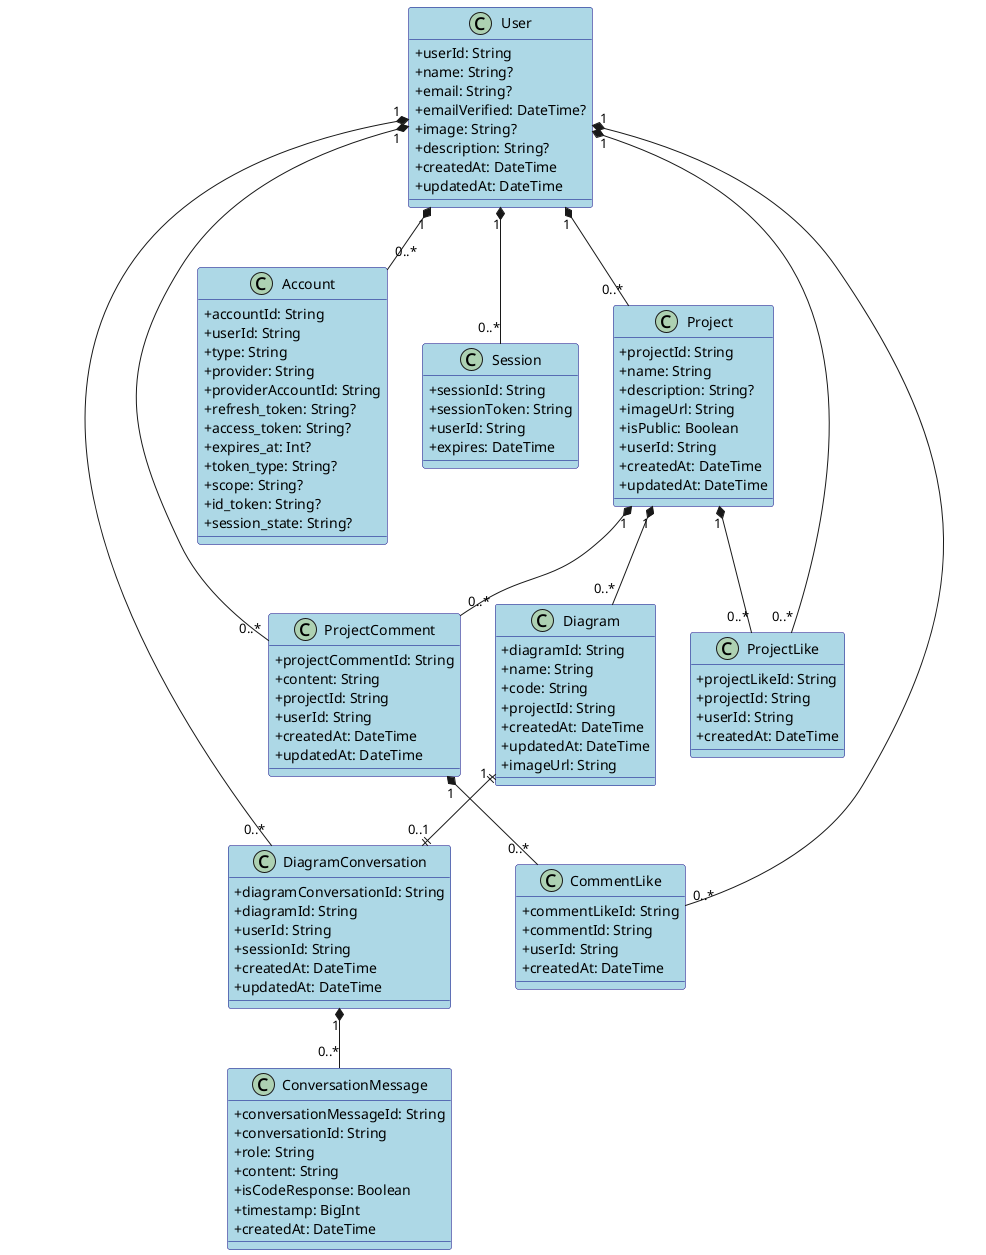

The diagram above was rendered by PlantUML. Its source (embedded in the PNG):
@startuml
skinparam classAttributeIconSize 0
skinparam classBackgroundColor LightBlue
skinparam classBorderColor Navy
skinparam classFontColor Black
skinparam classFontSize 14

class DiagramConversation {
+ diagramConversationId: String
+ diagramId: String
+ userId: String
+ sessionId: String
+ createdAt: DateTime
+ updatedAt: DateTime
}

class ConversationMessage {
+ conversationMessageId: String
+ conversationId: String
+ role: String
+ content: String
+ isCodeResponse: Boolean
+ timestamp: BigInt
+ createdAt: DateTime
}

class Account {
+ accountId: String
+ userId: String
+ type: String
+ provider: String
+ providerAccountId: String
+ refresh_token: String?
+ access_token: String?
+ expires_at: Int?
+ token_type: String?
+ scope: String?
+ id_token: String?
+ session_state: String?
}

class Session {
+ sessionId: String
+ sessionToken: String
+ userId: String
+ expires: DateTime
}

class User {
+ userId: String
+ name: String?
+ email: String?
+ emailVerified: DateTime?
+ image: String?
+ description: String?
+ createdAt: DateTime
+ updatedAt: DateTime
}

class Project {
+ projectId: String
+ name: String
+ description: String?
+ imageUrl: String
+ isPublic: Boolean
+ userId: String
+ createdAt: DateTime
+ updatedAt: DateTime
}

class Diagram {
+ diagramId: String
+ name: String
+ code: String
+ projectId: String
+ createdAt: DateTime
+ updatedAt: DateTime
+ imageUrl: String
}

class ProjectComment {
+ projectCommentId: String
+ content: String
+ projectId: String
+ userId: String
+ createdAt: DateTime
+ updatedAt: DateTime
}

class ProjectLike {
+ projectLikeId: String
+ projectId: String
+ userId: String
+ createdAt: DateTime
}

class CommentLike {
+ commentLikeId: String
+ commentId: String
+ userId: String
+ createdAt: DateTime
}

' Relationships based on Prisma schema
User "1" *-- "0..*" Account
User "1" *-- "0..*" Session
User "1" *-- "0..*" Project
User "1" *-- "0..*" ProjectComment
User "1" *-- "0..*" ProjectLike
User "1" *-- "0..*" CommentLike
User "1" *-- "0..*" DiagramConversation

Project "1" *-- "0..*" Diagram
Project "1" *-- "0..*" ProjectComment
Project "1" *-- "0..*" ProjectLike

Diagram "1" ||--|| "0..1" DiagramConversation

DiagramConversation "1" *-- "0..*" ConversationMessage

ProjectComment "1" *-- "0..*" CommentLike

@enduml